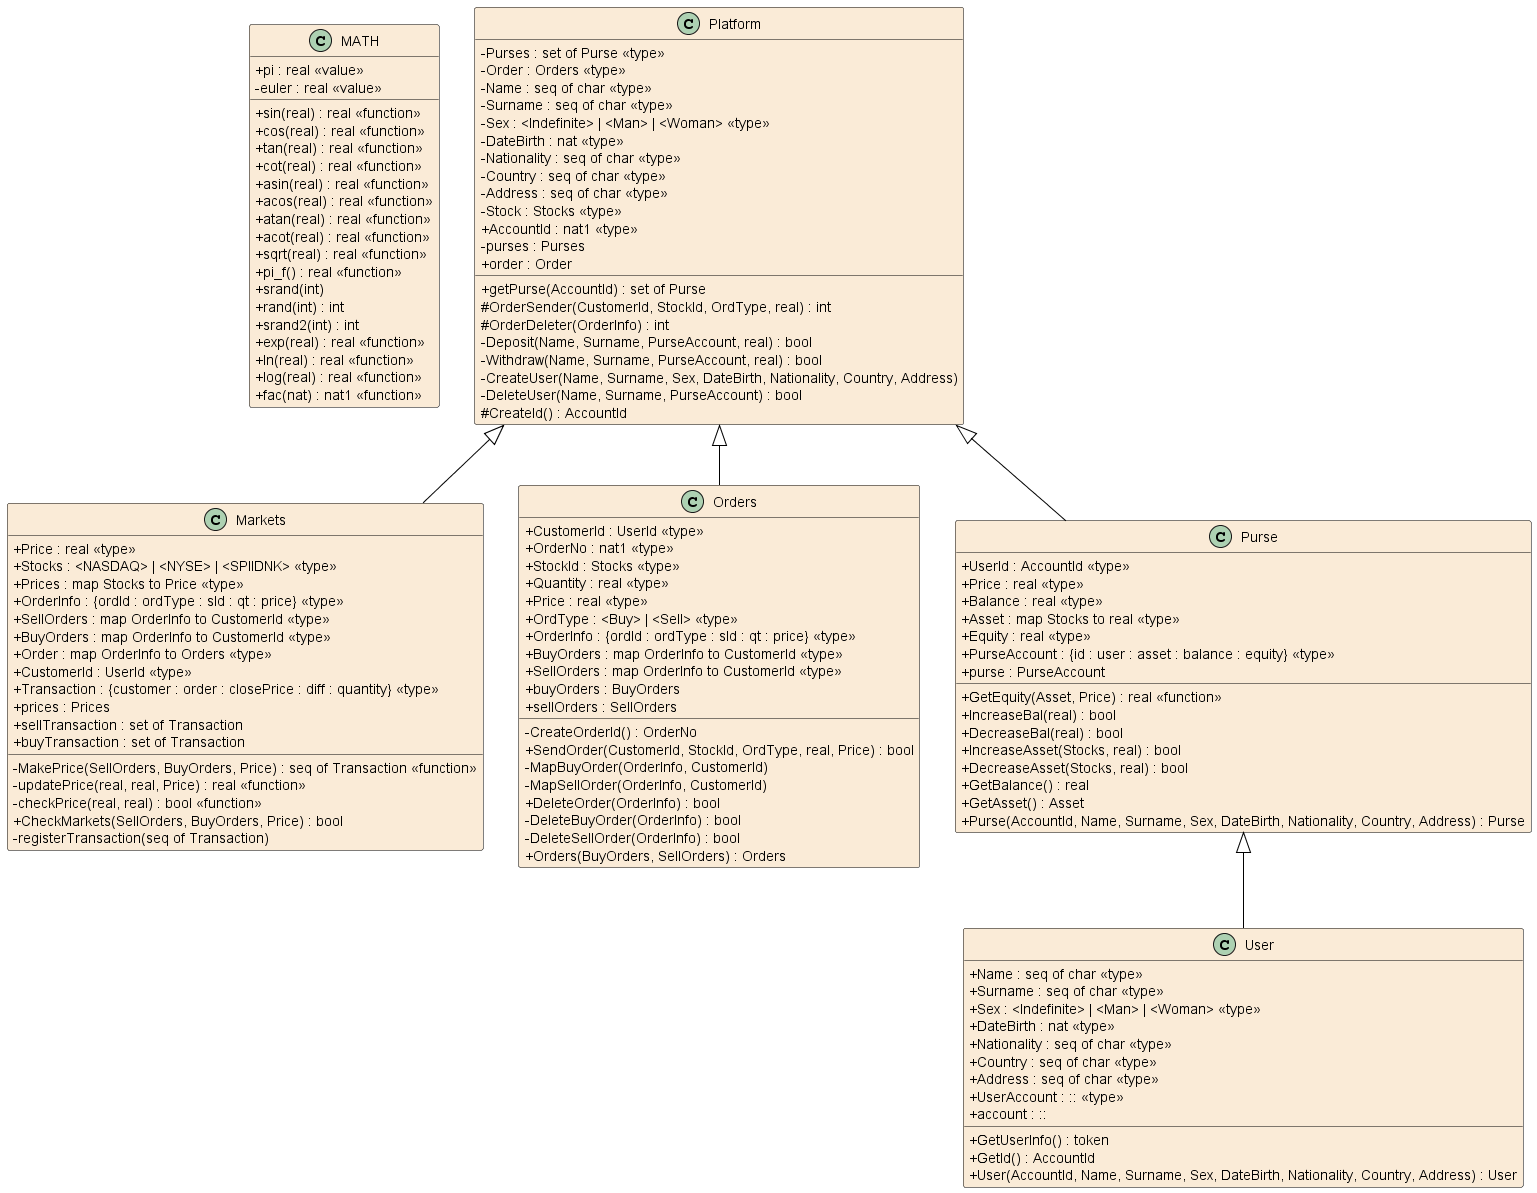

The diagram above was rendered by PlantUML. Its source (embedded in the PNG):
@startuml Assignment

hide empty members
skinparam Shadowing false
skinparam classAttributeIconSize 0
skinparam ClassBorderThickness 0.5
skinparam groupInheritance 5
skinparam class {
	BackgroundColor AntiqueWhite
	ArrowColor Black
	BorderColor Black
}
skinparam defaultTextAlignment center

class MATH
{
	+sin(real) : real <<function>>
	+cos(real) : real <<function>>
	+tan(real) : real <<function>>
	+cot(real) : real <<function>>
	+asin(real) : real <<function>>
	+acos(real) : real <<function>>
	+atan(real) : real <<function>>
	+acot(real) : real <<function>>
	+sqrt(real) : real <<function>>
	+pi_f() : real <<function>>
	+srand(int)
	+rand(int) : int
	+srand2(int) : int
	+exp(real) : real <<function>>
	+ln(real) : real <<function>>
	+log(real) : real <<function>>
	+fac(nat) : nat1 <<function>>
	+pi : real <<value>>
	-euler : real <<value>>
}

class Markets
{
	+Price : real <<type>>
	+Stocks : <NASDAQ> | <NYSE> | <SPIIDNK> <<type>>
	+Prices : map Stocks to Price <<type>>
	+OrderInfo : {ordId : ordType : sId : qt : price} <<type>>
	+SellOrders : map OrderInfo to CustomerId <<type>>
	+BuyOrders : map OrderInfo to CustomerId <<type>>
	+Order : map OrderInfo to Orders <<type>>
	+CustomerId : UserId <<type>>
	+Transaction : {customer : order : closePrice : diff : quantity} <<type>>
	+prices : Prices
	+sellTransaction : set of Transaction
	+buyTransaction : set of Transaction
	-MakePrice(SellOrders, BuyOrders, Price) : seq of Transaction <<function>>
	-updatePrice(real, real, Price) : real <<function>>
	-checkPrice(real, real) : bool <<function>>
	+CheckMarkets(SellOrders, BuyOrders, Price) : bool
	-registerTransaction(seq of Transaction)
}

class Orders
{
	+CustomerId : UserId <<type>>
	+OrderNo : nat1 <<type>>
	+StockId : Stocks <<type>>
	+Quantity : real <<type>>
	+Price : real <<type>>
	+OrdType : <Buy> | <Sell> <<type>>
	+OrderInfo : {ordId : ordType : sId : qt : price} <<type>>
	+BuyOrders : map OrderInfo to CustomerId <<type>>
	+SellOrders : map OrderInfo to CustomerId <<type>>
	+buyOrders : BuyOrders
	+sellOrders : SellOrders
	-CreateOrderId() : OrderNo
	+SendOrder(CustomerId, StockId, OrdType, real, Price) : bool
	-MapBuyOrder(OrderInfo, CustomerId)
	-MapSellOrder(OrderInfo, CustomerId)
	+DeleteOrder(OrderInfo) : bool
	-DeleteBuyOrder(OrderInfo) : bool
	-DeleteSellOrder(OrderInfo) : bool
	+Orders(BuyOrders, SellOrders) : Orders
}

class Platform
{
	-Purses : set of Purse <<type>>
	-Order : Orders <<type>>
	-Name : seq of char <<type>>
	-Surname : seq of char <<type>>
	-Sex : <Indefinite> | <Man> | <Woman> <<type>>
	-DateBirth : nat <<type>>
	-Nationality : seq of char <<type>>
	-Country : seq of char <<type>>
	-Address : seq of char <<type>>
	-Stock : Stocks <<type>>
	+AccountId : nat1 <<type>>
	-purses : Purses
	+order : Order
	+getPurse(AccountId) : set of Purse
	#OrderSender(CustomerId, StockId, OrdType, real) : int
	#OrderDeleter(OrderInfo) : int
	-Deposit(Name, Surname, PurseAccount, real) : bool
	-Withdraw(Name, Surname, PurseAccount, real) : bool
	-CreateUser(Name, Surname, Sex, DateBirth, Nationality, Country, Address)
	-DeleteUser(Name, Surname, PurseAccount) : bool
	#CreateId() : AccountId
}

class Purse
{
	+UserId : AccountId <<type>>
	+Price : real <<type>>
	+Balance : real <<type>>
	+Asset : map Stocks to real <<type>>
	+Equity : real <<type>>
	+PurseAccount : {id : user : asset : balance : equity} <<type>>
	+purse : PurseAccount
	+GetEquity(Asset, Price) : real <<function>>
	+IncreaseBal(real) : bool
	+DecreaseBal(real) : bool
	+IncreaseAsset(Stocks, real) : bool
	+DecreaseAsset(Stocks, real) : bool
	+GetBalance() : real
	+GetAsset() : Asset
	+Purse(AccountId, Name, Surname, Sex, DateBirth, Nationality, Country, Address) : Purse
}

class User
{
	+Name : seq of char <<type>>
	+Surname : seq of char <<type>>
	+Sex : <Indefinite> | <Man> | <Woman> <<type>>
	+DateBirth : nat <<type>>
	+Nationality : seq of char <<type>>
	+Country : seq of char <<type>>
	+Address : seq of char <<type>>
	+UserAccount : :: <<type>>
	+account : ::
	+GetUserInfo() : token
	+GetId() : AccountId
	+User(AccountId, Name, Surname, Sex, DateBirth, Nationality, Country, Address) : User
}

Platform <|-- Markets
Platform <|-- Orders
Platform <|-- Purse
Purse <|-- User

@enduml